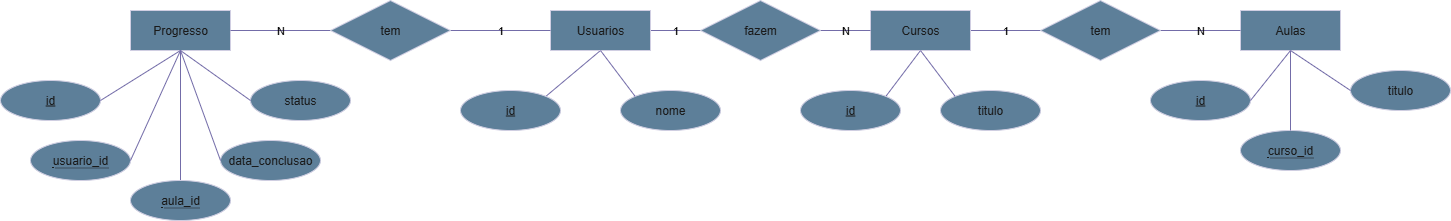

The diagram above was exported from draw.io. Its source (the exported page's mxGraphModel, read from the mxfile embedded in the PNG):
<mxGraphModel dx="1869" dy="561" grid="1" gridSize="10" guides="1" tooltips="1" connect="1" arrows="1" fold="1" page="1" pageScale="1" pageWidth="827" pageHeight="1169" math="0" shadow="0">
  <root>
    <mxCell id="0" />
    <mxCell id="1" parent="0" />
    <mxCell id="5x6obNBwc8ClgnQSakwA-6" style="rounded=0;orthogonalLoop=1;jettySize=auto;html=1;exitX=0.5;exitY=1;exitDx=0;exitDy=0;entryX=1;entryY=0;entryDx=0;entryDy=0;endArrow=none;endFill=0;labelBackgroundColor=none;strokeColor=#736CA8;fontColor=default;" edge="1" parent="1" source="5x6obNBwc8ClgnQSakwA-1" target="5x6obNBwc8ClgnQSakwA-4">
      <mxGeometry relative="1" as="geometry" />
    </mxCell>
    <mxCell id="5x6obNBwc8ClgnQSakwA-30" value="1" style="rounded=0;orthogonalLoop=1;jettySize=auto;html=1;exitX=1;exitY=0.5;exitDx=0;exitDy=0;entryX=0;entryY=0.5;entryDx=0;entryDy=0;endArrow=none;endFill=0;labelBackgroundColor=none;strokeColor=#736CA8;fontColor=default;" edge="1" parent="1" source="5x6obNBwc8ClgnQSakwA-1" target="5x6obNBwc8ClgnQSakwA-29">
      <mxGeometry relative="1" as="geometry" />
    </mxCell>
    <mxCell id="5x6obNBwc8ClgnQSakwA-1" value="Usuarios" style="whiteSpace=wrap;html=1;align=center;labelBackgroundColor=none;fillColor=#5D7F99;strokeColor=#D0CEE2;fontColor=#1A1A1A;" vertex="1" parent="1">
      <mxGeometry x="70" y="160" width="100" height="40" as="geometry" />
    </mxCell>
    <mxCell id="5x6obNBwc8ClgnQSakwA-3" value="nome" style="ellipse;whiteSpace=wrap;html=1;align=center;labelBackgroundColor=none;fillColor=#5D7F99;strokeColor=#D0CEE2;fontColor=#1A1A1A;" vertex="1" parent="1">
      <mxGeometry x="140" y="240" width="100" height="40" as="geometry" />
    </mxCell>
    <mxCell id="5x6obNBwc8ClgnQSakwA-4" value="id" style="ellipse;whiteSpace=wrap;html=1;align=center;fontStyle=4;labelBackgroundColor=none;fillColor=#5D7F99;strokeColor=#D0CEE2;fontColor=#1A1A1A;" vertex="1" parent="1">
      <mxGeometry x="-20" y="240" width="100" height="40" as="geometry" />
    </mxCell>
    <mxCell id="5x6obNBwc8ClgnQSakwA-5" value="&lt;span style=&quot;border-bottom: 1px dotted&quot;&gt;curso_id&lt;/span&gt;" style="ellipse;whiteSpace=wrap;html=1;align=center;labelBackgroundColor=none;fillColor=#5D7F99;strokeColor=#D0CEE2;fontColor=#1A1A1A;" vertex="1" parent="1">
      <mxGeometry x="760" y="280" width="100" height="40" as="geometry" />
    </mxCell>
    <mxCell id="5x6obNBwc8ClgnQSakwA-7" style="rounded=0;orthogonalLoop=1;jettySize=auto;html=1;exitX=0.5;exitY=1;exitDx=0;exitDy=0;entryX=0;entryY=0;entryDx=0;entryDy=0;endArrow=none;endFill=0;labelBackgroundColor=none;strokeColor=#736CA8;fontColor=default;" edge="1" parent="1" source="5x6obNBwc8ClgnQSakwA-1" target="5x6obNBwc8ClgnQSakwA-3">
      <mxGeometry relative="1" as="geometry" />
    </mxCell>
    <mxCell id="5x6obNBwc8ClgnQSakwA-32" style="rounded=0;orthogonalLoop=1;jettySize=auto;html=1;exitX=0.5;exitY=1;exitDx=0;exitDy=0;entryX=1;entryY=0;entryDx=0;entryDy=0;endArrow=none;endFill=0;labelBackgroundColor=none;strokeColor=#736CA8;fontColor=default;" edge="1" parent="1" source="5x6obNBwc8ClgnQSakwA-8" target="5x6obNBwc8ClgnQSakwA-9">
      <mxGeometry relative="1" as="geometry" />
    </mxCell>
    <mxCell id="5x6obNBwc8ClgnQSakwA-39" value="1" style="rounded=0;orthogonalLoop=1;jettySize=auto;html=1;exitX=1;exitY=0.5;exitDx=0;exitDy=0;entryX=0;entryY=0.5;entryDx=0;entryDy=0;endArrow=none;endFill=0;labelBackgroundColor=none;strokeColor=#736CA8;fontColor=default;" edge="1" parent="1" source="5x6obNBwc8ClgnQSakwA-8" target="5x6obNBwc8ClgnQSakwA-34">
      <mxGeometry relative="1" as="geometry" />
    </mxCell>
    <mxCell id="5x6obNBwc8ClgnQSakwA-8" value="Cursos" style="whiteSpace=wrap;html=1;align=center;labelBackgroundColor=none;fillColor=#5D7F99;strokeColor=#D0CEE2;fontColor=#1A1A1A;" vertex="1" parent="1">
      <mxGeometry x="390" y="160" width="100" height="40" as="geometry" />
    </mxCell>
    <mxCell id="5x6obNBwc8ClgnQSakwA-9" value="id" style="ellipse;whiteSpace=wrap;html=1;align=center;fontStyle=4;labelBackgroundColor=none;fillColor=#5D7F99;strokeColor=#D0CEE2;fontColor=#1A1A1A;" vertex="1" parent="1">
      <mxGeometry x="320" y="240" width="100" height="40" as="geometry" />
    </mxCell>
    <mxCell id="5x6obNBwc8ClgnQSakwA-10" value="titulo" style="ellipse;whiteSpace=wrap;html=1;align=center;labelBackgroundColor=none;fillColor=#5D7F99;strokeColor=#D0CEE2;fontColor=#1A1A1A;" vertex="1" parent="1">
      <mxGeometry x="460" y="240" width="100" height="40" as="geometry" />
    </mxCell>
    <mxCell id="5x6obNBwc8ClgnQSakwA-36" style="rounded=0;orthogonalLoop=1;jettySize=auto;html=1;exitX=0.5;exitY=1;exitDx=0;exitDy=0;entryX=0.5;entryY=0;entryDx=0;entryDy=0;endArrow=none;endFill=0;labelBackgroundColor=none;strokeColor=#736CA8;fontColor=default;" edge="1" parent="1" source="5x6obNBwc8ClgnQSakwA-11" target="5x6obNBwc8ClgnQSakwA-5">
      <mxGeometry relative="1" as="geometry" />
    </mxCell>
    <mxCell id="5x6obNBwc8ClgnQSakwA-11" value="Aulas" style="whiteSpace=wrap;html=1;align=center;labelBackgroundColor=none;fillColor=#5D7F99;strokeColor=#D0CEE2;fontColor=#1A1A1A;" vertex="1" parent="1">
      <mxGeometry x="760" y="160" width="100" height="40" as="geometry" />
    </mxCell>
    <mxCell id="5x6obNBwc8ClgnQSakwA-12" value="id" style="ellipse;whiteSpace=wrap;html=1;align=center;fontStyle=4;labelBackgroundColor=none;fillColor=#5D7F99;strokeColor=#D0CEE2;fontColor=#1A1A1A;" vertex="1" parent="1">
      <mxGeometry x="670" y="230" width="100" height="40" as="geometry" />
    </mxCell>
    <mxCell id="5x6obNBwc8ClgnQSakwA-13" value="titulo" style="ellipse;whiteSpace=wrap;html=1;align=center;labelBackgroundColor=none;fillColor=#5D7F99;strokeColor=#D0CEE2;fontColor=#1A1A1A;" vertex="1" parent="1">
      <mxGeometry x="870" y="220" width="100" height="40" as="geometry" />
    </mxCell>
    <mxCell id="5x6obNBwc8ClgnQSakwA-21" style="rounded=0;orthogonalLoop=1;jettySize=auto;html=1;exitX=0.5;exitY=1;exitDx=0;exitDy=0;entryX=0.5;entryY=0;entryDx=0;entryDy=0;endArrow=none;endFill=0;labelBackgroundColor=none;strokeColor=#736CA8;fontColor=default;" edge="1" parent="1" source="5x6obNBwc8ClgnQSakwA-14" target="5x6obNBwc8ClgnQSakwA-20">
      <mxGeometry relative="1" as="geometry" />
    </mxCell>
    <mxCell id="5x6obNBwc8ClgnQSakwA-14" value="Progresso" style="whiteSpace=wrap;html=1;align=center;labelBackgroundColor=none;fillColor=#5D7F99;strokeColor=#D0CEE2;fontColor=#1A1A1A;" vertex="1" parent="1">
      <mxGeometry x="-350" y="160" width="100" height="40" as="geometry" />
    </mxCell>
    <mxCell id="5x6obNBwc8ClgnQSakwA-15" value="status" style="ellipse;whiteSpace=wrap;html=1;align=center;labelBackgroundColor=none;fillColor=#5D7F99;strokeColor=#D0CEE2;fontColor=#1A1A1A;" vertex="1" parent="1">
      <mxGeometry x="-230" y="230" width="100" height="40" as="geometry" />
    </mxCell>
    <mxCell id="5x6obNBwc8ClgnQSakwA-16" value="data_conclusao" style="ellipse;whiteSpace=wrap;html=1;align=center;labelBackgroundColor=none;fillColor=#5D7F99;strokeColor=#D0CEE2;fontColor=#1A1A1A;" vertex="1" parent="1">
      <mxGeometry x="-260" y="290" width="100" height="40" as="geometry" />
    </mxCell>
    <mxCell id="5x6obNBwc8ClgnQSakwA-18" value="id" style="ellipse;whiteSpace=wrap;html=1;align=center;fontStyle=4;labelBackgroundColor=none;fillColor=#5D7F99;strokeColor=#D0CEE2;fontColor=#1A1A1A;" vertex="1" parent="1">
      <mxGeometry x="-480" y="230" width="100" height="40" as="geometry" />
    </mxCell>
    <mxCell id="5x6obNBwc8ClgnQSakwA-19" value="&lt;span style=&quot;border-bottom: 1px dotted&quot;&gt;usuario_id&lt;/span&gt;" style="ellipse;whiteSpace=wrap;html=1;align=center;labelBackgroundColor=none;fillColor=#5D7F99;strokeColor=#D0CEE2;fontColor=#1A1A1A;" vertex="1" parent="1">
      <mxGeometry x="-450" y="290" width="100" height="40" as="geometry" />
    </mxCell>
    <mxCell id="5x6obNBwc8ClgnQSakwA-20" value="&lt;span style=&quot;border-bottom: 1px dotted&quot;&gt;aula_id&lt;/span&gt;" style="ellipse;whiteSpace=wrap;html=1;align=center;labelBackgroundColor=none;fillColor=#5D7F99;strokeColor=#D0CEE2;fontColor=#1A1A1A;" vertex="1" parent="1">
      <mxGeometry x="-350" y="330" width="100" height="40" as="geometry" />
    </mxCell>
    <mxCell id="5x6obNBwc8ClgnQSakwA-22" style="rounded=0;orthogonalLoop=1;jettySize=auto;html=1;exitX=0.5;exitY=1;exitDx=0;exitDy=0;entryX=0;entryY=0.5;entryDx=0;entryDy=0;endArrow=none;endFill=0;labelBackgroundColor=none;strokeColor=#736CA8;fontColor=default;" edge="1" parent="1" source="5x6obNBwc8ClgnQSakwA-14" target="5x6obNBwc8ClgnQSakwA-16">
      <mxGeometry relative="1" as="geometry" />
    </mxCell>
    <mxCell id="5x6obNBwc8ClgnQSakwA-23" style="rounded=0;orthogonalLoop=1;jettySize=auto;html=1;exitX=0.5;exitY=1;exitDx=0;exitDy=0;entryX=0;entryY=0.5;entryDx=0;entryDy=0;endArrow=none;endFill=0;labelBackgroundColor=none;strokeColor=#736CA8;fontColor=default;" edge="1" parent="1" source="5x6obNBwc8ClgnQSakwA-14" target="5x6obNBwc8ClgnQSakwA-15">
      <mxGeometry relative="1" as="geometry" />
    </mxCell>
    <mxCell id="5x6obNBwc8ClgnQSakwA-24" style="rounded=0;orthogonalLoop=1;jettySize=auto;html=1;exitX=0.5;exitY=1;exitDx=0;exitDy=0;entryX=1;entryY=0.5;entryDx=0;entryDy=0;endArrow=none;endFill=0;labelBackgroundColor=none;strokeColor=#736CA8;fontColor=default;" edge="1" parent="1" source="5x6obNBwc8ClgnQSakwA-14" target="5x6obNBwc8ClgnQSakwA-19">
      <mxGeometry relative="1" as="geometry" />
    </mxCell>
    <mxCell id="5x6obNBwc8ClgnQSakwA-25" style="rounded=0;orthogonalLoop=1;jettySize=auto;html=1;exitX=0.5;exitY=1;exitDx=0;exitDy=0;entryX=1;entryY=0.5;entryDx=0;entryDy=0;endArrow=none;endFill=0;labelBackgroundColor=none;strokeColor=#736CA8;fontColor=default;" edge="1" parent="1" source="5x6obNBwc8ClgnQSakwA-14" target="5x6obNBwc8ClgnQSakwA-18">
      <mxGeometry relative="1" as="geometry" />
    </mxCell>
    <mxCell id="5x6obNBwc8ClgnQSakwA-27" value="N" style="rounded=0;orthogonalLoop=1;jettySize=auto;html=1;endArrow=none;endFill=0;labelBackgroundColor=none;strokeColor=#736CA8;fontColor=default;" edge="1" parent="1" source="5x6obNBwc8ClgnQSakwA-26" target="5x6obNBwc8ClgnQSakwA-14">
      <mxGeometry relative="1" as="geometry" />
    </mxCell>
    <mxCell id="5x6obNBwc8ClgnQSakwA-28" value="1" style="rounded=0;orthogonalLoop=1;jettySize=auto;html=1;endArrow=none;endFill=0;labelBackgroundColor=none;strokeColor=#736CA8;fontColor=default;" edge="1" parent="1" source="5x6obNBwc8ClgnQSakwA-26" target="5x6obNBwc8ClgnQSakwA-1">
      <mxGeometry relative="1" as="geometry" />
    </mxCell>
    <mxCell id="5x6obNBwc8ClgnQSakwA-26" value="tem" style="shape=rhombus;perimeter=rhombusPerimeter;whiteSpace=wrap;html=1;align=center;labelBackgroundColor=none;fillColor=#5D7F99;strokeColor=#D0CEE2;fontColor=#1A1A1A;" vertex="1" parent="1">
      <mxGeometry x="-150" y="150" width="120" height="60" as="geometry" />
    </mxCell>
    <mxCell id="5x6obNBwc8ClgnQSakwA-31" value="N" style="rounded=0;orthogonalLoop=1;jettySize=auto;html=1;exitX=1;exitY=0.5;exitDx=0;exitDy=0;endArrow=none;endFill=0;labelBackgroundColor=none;strokeColor=#736CA8;fontColor=default;" edge="1" parent="1" source="5x6obNBwc8ClgnQSakwA-29" target="5x6obNBwc8ClgnQSakwA-8">
      <mxGeometry relative="1" as="geometry" />
    </mxCell>
    <mxCell id="5x6obNBwc8ClgnQSakwA-29" value="fazem" style="shape=rhombus;perimeter=rhombusPerimeter;whiteSpace=wrap;html=1;align=center;labelBackgroundColor=none;fillColor=#5D7F99;strokeColor=#D0CEE2;fontColor=#1A1A1A;" vertex="1" parent="1">
      <mxGeometry x="220" y="150" width="120" height="60" as="geometry" />
    </mxCell>
    <mxCell id="5x6obNBwc8ClgnQSakwA-33" style="rounded=0;orthogonalLoop=1;jettySize=auto;html=1;exitX=0.5;exitY=1;exitDx=0;exitDy=0;entryX=0;entryY=0;entryDx=0;entryDy=0;endArrow=none;endFill=0;labelBackgroundColor=none;strokeColor=#736CA8;fontColor=default;" edge="1" parent="1" source="5x6obNBwc8ClgnQSakwA-8" target="5x6obNBwc8ClgnQSakwA-10">
      <mxGeometry relative="1" as="geometry" />
    </mxCell>
    <mxCell id="5x6obNBwc8ClgnQSakwA-40" value="N" style="rounded=0;orthogonalLoop=1;jettySize=auto;html=1;exitX=1;exitY=0.5;exitDx=0;exitDy=0;entryX=0;entryY=0.5;entryDx=0;entryDy=0;endArrow=none;endFill=0;labelBackgroundColor=none;strokeColor=#736CA8;fontColor=default;" edge="1" parent="1" source="5x6obNBwc8ClgnQSakwA-34" target="5x6obNBwc8ClgnQSakwA-11">
      <mxGeometry relative="1" as="geometry" />
    </mxCell>
    <mxCell id="5x6obNBwc8ClgnQSakwA-34" value="tem" style="shape=rhombus;perimeter=rhombusPerimeter;whiteSpace=wrap;html=1;align=center;labelBackgroundColor=none;fillColor=#5D7F99;strokeColor=#D0CEE2;fontColor=#1A1A1A;" vertex="1" parent="1">
      <mxGeometry x="560" y="150" width="120" height="60" as="geometry" />
    </mxCell>
    <mxCell id="5x6obNBwc8ClgnQSakwA-37" style="rounded=0;orthogonalLoop=1;jettySize=auto;html=1;exitX=0.5;exitY=1;exitDx=0;exitDy=0;entryX=0;entryY=0.5;entryDx=0;entryDy=0;endArrow=none;endFill=0;labelBackgroundColor=none;strokeColor=#736CA8;fontColor=default;" edge="1" parent="1" source="5x6obNBwc8ClgnQSakwA-11" target="5x6obNBwc8ClgnQSakwA-13">
      <mxGeometry relative="1" as="geometry" />
    </mxCell>
    <mxCell id="5x6obNBwc8ClgnQSakwA-38" style="rounded=0;orthogonalLoop=1;jettySize=auto;html=1;exitX=0.5;exitY=1;exitDx=0;exitDy=0;entryX=1;entryY=0.5;entryDx=0;entryDy=0;endArrow=none;endFill=0;labelBackgroundColor=none;strokeColor=#736CA8;fontColor=default;" edge="1" parent="1" source="5x6obNBwc8ClgnQSakwA-11" target="5x6obNBwc8ClgnQSakwA-12">
      <mxGeometry relative="1" as="geometry" />
    </mxCell>
  </root>
</mxGraphModel>